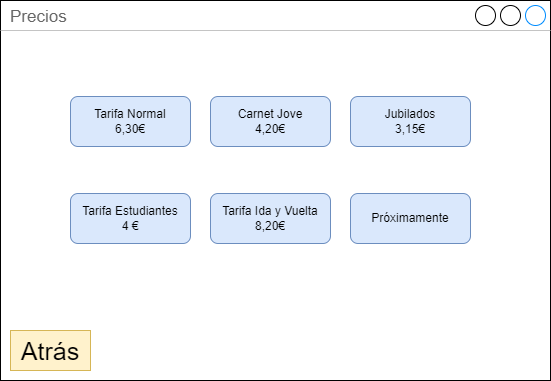

The diagram above was exported from draw.io. Its source (the exported page's mxGraphModel, read from the mxfile embedded in the PNG):
<mxGraphModel dx="1002" dy="552" grid="1" gridSize="10" guides="1" tooltips="1" connect="1" arrows="1" fold="1" page="1" pageScale="1" pageWidth="850" pageHeight="1100" math="0" shadow="0">
  <root>
    <mxCell id="0" />
    <mxCell id="1" parent="0" />
    <mxCell id="2" value="Precios" style="strokeWidth=1;shadow=0;dashed=0;align=center;html=1;shape=mxgraph.mockup.containers.window;align=left;verticalAlign=top;spacingLeft=8;strokeColor2=#008cff;strokeColor3=#c4c4c4;fontColor=#666666;mainText=;fontSize=17;labelBackgroundColor=none;" vertex="1" parent="1">
      <mxGeometry x="90" y="90" width="550" height="380" as="geometry" />
    </mxCell>
    <mxCell id="3" value="Tarifa Normal&lt;br&gt;6,30€" style="rounded=1;whiteSpace=wrap;html=1;fillColor=#dae8fc;strokeColor=#6c8ebf;" vertex="1" parent="1">
      <mxGeometry x="160" y="186" width="120" height="50" as="geometry" />
    </mxCell>
    <mxCell id="4" value="Carnet Jove&lt;br&gt;4,20€" style="rounded=1;whiteSpace=wrap;html=1;fillColor=#dae8fc;strokeColor=#6c8ebf;" vertex="1" parent="1">
      <mxGeometry x="300" y="186" width="120" height="50" as="geometry" />
    </mxCell>
    <mxCell id="5" value="Jubilados&lt;br&gt;3,15€" style="rounded=1;whiteSpace=wrap;html=1;fillColor=#dae8fc;strokeColor=#6c8ebf;" vertex="1" parent="1">
      <mxGeometry x="440" y="186" width="120" height="50" as="geometry" />
    </mxCell>
    <mxCell id="6" value="&lt;font style=&quot;font-size: 25px;&quot;&gt;Atrás&lt;/font&gt;" style="rounded=0;whiteSpace=wrap;html=1;strokeColor=#d6b656;fillColor=#fff2cc;" vertex="1" parent="1">
      <mxGeometry x="100" y="420" width="80" height="40" as="geometry" />
    </mxCell>
    <mxCell id="7" value="Tarifa Estudiantes&lt;br&gt;4 €" style="rounded=1;whiteSpace=wrap;html=1;fillColor=#dae8fc;strokeColor=#6c8ebf;" vertex="1" parent="1">
      <mxGeometry x="160" y="283" width="120" height="50" as="geometry" />
    </mxCell>
    <mxCell id="8" value="Tarifa Ida y Vuelta&lt;br&gt;8,20€" style="rounded=1;whiteSpace=wrap;html=1;fillColor=#dae8fc;strokeColor=#6c8ebf;" vertex="1" parent="1">
      <mxGeometry x="300" y="283" width="120" height="50" as="geometry" />
    </mxCell>
    <mxCell id="9" value="Próximamente" style="rounded=1;whiteSpace=wrap;html=1;fillColor=#dae8fc;strokeColor=#6c8ebf;" vertex="1" parent="1">
      <mxGeometry x="440" y="283" width="120" height="50" as="geometry" />
    </mxCell>
  </root>
</mxGraphModel>